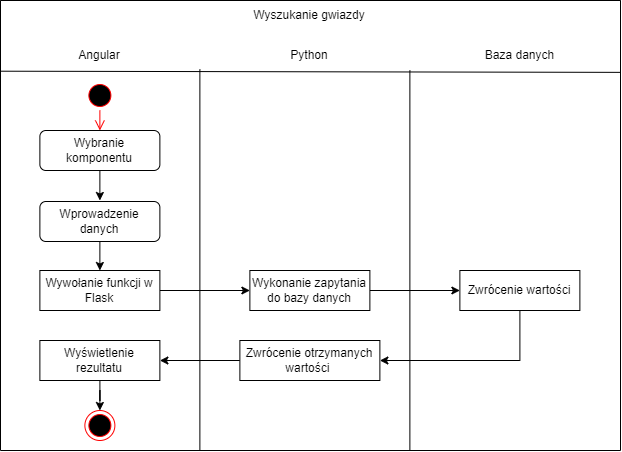

The diagram above was exported from draw.io. Its source (the exported page's mxGraphModel, read from the mxfile embedded in the PNG):
<mxGraphModel dx="1381" dy="764" grid="1" gridSize="10" guides="1" tooltips="1" connect="1" arrows="1" fold="1" page="1" pageScale="1" pageWidth="827" pageHeight="1169" math="0" shadow="0">
  <root>
    <mxCell id="0" />
    <mxCell id="1" parent="0" />
    <mxCell id="7GhZQHWtMF1BPVDFi8QY-11" value="" style="swimlane;startSize=0;" parent="1" vertex="1">
      <mxGeometry x="100" y="20" width="620" height="450" as="geometry" />
    </mxCell>
    <mxCell id="7GhZQHWtMF1BPVDFi8QY-13" value="Angular" style="text;html=1;strokeColor=none;fillColor=none;align=center;verticalAlign=middle;whiteSpace=wrap;rounded=0;" parent="7GhZQHWtMF1BPVDFi8QY-11" vertex="1">
      <mxGeometry x="69.38" y="40" width="60" height="30" as="geometry" />
    </mxCell>
    <mxCell id="7GhZQHWtMF1BPVDFi8QY-16" value="Baza danych" style="text;html=1;strokeColor=none;fillColor=none;align=center;verticalAlign=middle;whiteSpace=wrap;rounded=0;" parent="7GhZQHWtMF1BPVDFi8QY-11" vertex="1">
      <mxGeometry x="479.07" y="40" width="80.62" height="30" as="geometry" />
    </mxCell>
    <mxCell id="7GhZQHWtMF1BPVDFi8QY-18" value="Wyszukanie gwiazdy" style="text;html=1;strokeColor=none;fillColor=none;align=center;verticalAlign=middle;whiteSpace=wrap;rounded=0;" parent="7GhZQHWtMF1BPVDFi8QY-11" vertex="1">
      <mxGeometry x="244.38" width="130" height="30" as="geometry" />
    </mxCell>
    <mxCell id="khTmy1AoWr6BU5tseiz2-1" value="Python" style="text;html=1;strokeColor=none;fillColor=none;align=center;verticalAlign=middle;whiteSpace=wrap;rounded=0;" parent="7GhZQHWtMF1BPVDFi8QY-11" vertex="1">
      <mxGeometry x="279.38" y="40" width="60" height="30" as="geometry" />
    </mxCell>
    <mxCell id="khTmy1AoWr6BU5tseiz2-4" value="" style="endArrow=none;html=1;rounded=0;" parent="7GhZQHWtMF1BPVDFi8QY-11" edge="1">
      <mxGeometry width="50" height="50" relative="1" as="geometry">
        <mxPoint x="199.38" y="450" as="sourcePoint" />
        <mxPoint x="199.38" y="69" as="targetPoint" />
      </mxGeometry>
    </mxCell>
    <mxCell id="khTmy1AoWr6BU5tseiz2-6" value="" style="endArrow=none;html=1;rounded=0;" parent="7GhZQHWtMF1BPVDFi8QY-11" edge="1">
      <mxGeometry width="50" height="50" relative="1" as="geometry">
        <mxPoint x="409.38" y="450" as="sourcePoint" />
        <mxPoint x="409.38" y="70" as="targetPoint" />
      </mxGeometry>
    </mxCell>
    <mxCell id="khTmy1AoWr6BU5tseiz2-7" value="" style="ellipse;html=1;shape=startState;fillColor=#000000;strokeColor=#ff0000;" parent="7GhZQHWtMF1BPVDFi8QY-11" vertex="1">
      <mxGeometry x="84.38" y="80" width="30" height="30" as="geometry" />
    </mxCell>
    <mxCell id="khTmy1AoWr6BU5tseiz2-8" value="" style="edgeStyle=orthogonalEdgeStyle;html=1;verticalAlign=bottom;endArrow=open;endSize=8;strokeColor=#ff0000;rounded=0;entryX=0.5;entryY=0;entryDx=0;entryDy=0;" parent="7GhZQHWtMF1BPVDFi8QY-11" source="khTmy1AoWr6BU5tseiz2-7" edge="1">
      <mxGeometry relative="1" as="geometry">
        <mxPoint x="99.38" y="130" as="targetPoint" />
      </mxGeometry>
    </mxCell>
    <mxCell id="khTmy1AoWr6BU5tseiz2-22" style="edgeStyle=orthogonalEdgeStyle;rounded=0;orthogonalLoop=1;jettySize=auto;html=1;entryX=0.5;entryY=0;entryDx=0;entryDy=0;entryPerimeter=0;" parent="7GhZQHWtMF1BPVDFi8QY-11" edge="1">
      <mxGeometry relative="1" as="geometry">
        <mxPoint x="99.3809523809523" y="170" as="sourcePoint" />
        <mxPoint x="99.38" y="200" as="targetPoint" />
      </mxGeometry>
    </mxCell>
    <mxCell id="khTmy1AoWr6BU5tseiz2-23" style="edgeStyle=orthogonalEdgeStyle;rounded=0;orthogonalLoop=1;jettySize=auto;html=1;entryX=0.5;entryY=0;entryDx=0;entryDy=0;" parent="7GhZQHWtMF1BPVDFi8QY-11" target="khTmy1AoWr6BU5tseiz2-12" edge="1">
      <mxGeometry relative="1" as="geometry">
        <mxPoint x="99.3809523809523" y="240" as="sourcePoint" />
      </mxGeometry>
    </mxCell>
    <mxCell id="khTmy1AoWr6BU5tseiz2-25" style="edgeStyle=orthogonalEdgeStyle;rounded=0;orthogonalLoop=1;jettySize=auto;html=1;entryX=0;entryY=0.5;entryDx=0;entryDy=0;" parent="7GhZQHWtMF1BPVDFi8QY-11" source="khTmy1AoWr6BU5tseiz2-12" target="khTmy1AoWr6BU5tseiz2-14" edge="1">
      <mxGeometry relative="1" as="geometry" />
    </mxCell>
    <mxCell id="khTmy1AoWr6BU5tseiz2-12" value="Wywołanie funkcji w Flask" style="rounded=0;whiteSpace=wrap;html=1;" parent="7GhZQHWtMF1BPVDFi8QY-11" vertex="1">
      <mxGeometry x="39.38" y="270" width="120" height="40" as="geometry" />
    </mxCell>
    <mxCell id="khTmy1AoWr6BU5tseiz2-26" style="edgeStyle=orthogonalEdgeStyle;rounded=0;orthogonalLoop=1;jettySize=auto;html=1;entryX=0;entryY=0.5;entryDx=0;entryDy=0;" parent="7GhZQHWtMF1BPVDFi8QY-11" source="khTmy1AoWr6BU5tseiz2-14" target="khTmy1AoWr6BU5tseiz2-15" edge="1">
      <mxGeometry relative="1" as="geometry" />
    </mxCell>
    <mxCell id="khTmy1AoWr6BU5tseiz2-14" value="Wykonanie zapytania do bazy danych" style="rounded=0;whiteSpace=wrap;html=1;" parent="7GhZQHWtMF1BPVDFi8QY-11" vertex="1">
      <mxGeometry x="249.38" y="270" width="120" height="40" as="geometry" />
    </mxCell>
    <mxCell id="khTmy1AoWr6BU5tseiz2-27" style="edgeStyle=orthogonalEdgeStyle;rounded=0;orthogonalLoop=1;jettySize=auto;html=1;entryX=1;entryY=0.5;entryDx=0;entryDy=0;" parent="7GhZQHWtMF1BPVDFi8QY-11" source="khTmy1AoWr6BU5tseiz2-15" target="khTmy1AoWr6BU5tseiz2-17" edge="1">
      <mxGeometry relative="1" as="geometry">
        <Array as="points">
          <mxPoint x="519.38" y="360" />
        </Array>
      </mxGeometry>
    </mxCell>
    <mxCell id="khTmy1AoWr6BU5tseiz2-15" value="Zwrócenie wartości" style="rounded=0;whiteSpace=wrap;html=1;" parent="7GhZQHWtMF1BPVDFi8QY-11" vertex="1">
      <mxGeometry x="459.38" y="270" width="120" height="40" as="geometry" />
    </mxCell>
    <mxCell id="khTmy1AoWr6BU5tseiz2-28" style="edgeStyle=orthogonalEdgeStyle;rounded=0;orthogonalLoop=1;jettySize=auto;html=1;entryX=1;entryY=0.5;entryDx=0;entryDy=0;" parent="7GhZQHWtMF1BPVDFi8QY-11" source="khTmy1AoWr6BU5tseiz2-17" target="khTmy1AoWr6BU5tseiz2-18" edge="1">
      <mxGeometry relative="1" as="geometry" />
    </mxCell>
    <mxCell id="khTmy1AoWr6BU5tseiz2-17" value="Zwrócenie otrzymanych wartości&amp;nbsp;" style="rounded=0;whiteSpace=wrap;html=1;" parent="7GhZQHWtMF1BPVDFi8QY-11" vertex="1">
      <mxGeometry x="239.38" y="340" width="140" height="40" as="geometry" />
    </mxCell>
    <mxCell id="khTmy1AoWr6BU5tseiz2-21" style="edgeStyle=orthogonalEdgeStyle;rounded=0;orthogonalLoop=1;jettySize=auto;html=1;entryX=0.5;entryY=0;entryDx=0;entryDy=0;" parent="7GhZQHWtMF1BPVDFi8QY-11" source="khTmy1AoWr6BU5tseiz2-18" target="khTmy1AoWr6BU5tseiz2-20" edge="1">
      <mxGeometry relative="1" as="geometry" />
    </mxCell>
    <mxCell id="khTmy1AoWr6BU5tseiz2-18" value="Wyświetlenie rezultatu" style="rounded=0;whiteSpace=wrap;html=1;" parent="7GhZQHWtMF1BPVDFi8QY-11" vertex="1">
      <mxGeometry x="39.38" y="340" width="120" height="40" as="geometry" />
    </mxCell>
    <mxCell id="khTmy1AoWr6BU5tseiz2-20" value="" style="ellipse;html=1;shape=endState;fillColor=#000000;strokeColor=#ff0000;" parent="7GhZQHWtMF1BPVDFi8QY-11" vertex="1">
      <mxGeometry x="84.38" y="410" width="30" height="30" as="geometry" />
    </mxCell>
    <mxCell id="TsgEMLjZJP68PDsRBM7_-2" value="&lt;span&gt;Wybranie komponentu&lt;/span&gt;" style="rounded=1;whiteSpace=wrap;html=1;" parent="7GhZQHWtMF1BPVDFi8QY-11" vertex="1">
      <mxGeometry x="39.379999999999995" y="130" width="120" height="40" as="geometry" />
    </mxCell>
    <mxCell id="TsgEMLjZJP68PDsRBM7_-3" value="Wprowadzenie danych" style="rounded=1;whiteSpace=wrap;html=1;" parent="7GhZQHWtMF1BPVDFi8QY-11" vertex="1">
      <mxGeometry x="39.379999999999995" y="201" width="120" height="40" as="geometry" />
    </mxCell>
    <mxCell id="7GhZQHWtMF1BPVDFi8QY-12" value="" style="endArrow=none;html=1;rounded=0;exitX=0.001;exitY=0.215;exitDx=0;exitDy=0;exitPerimeter=0;entryX=1.001;entryY=0.217;entryDx=0;entryDy=0;entryPerimeter=0;" parent="1" edge="1">
      <mxGeometry width="50" height="50" relative="1" as="geometry">
        <mxPoint x="100" y="90.69999999999999" as="sourcePoint" />
        <mxPoint x="719.9999999999999" y="91.86000000000001" as="targetPoint" />
      </mxGeometry>
    </mxCell>
  </root>
</mxGraphModel>